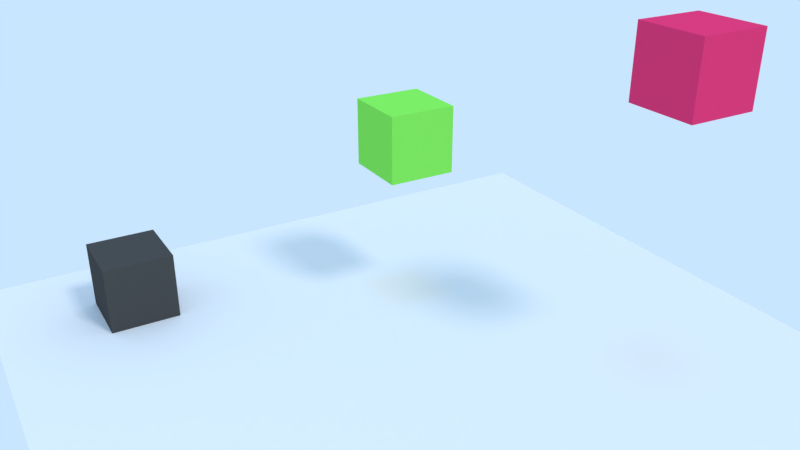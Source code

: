 # Source: resolucao020a.blend  (saved by Blender 2.79.7; exported with 4.5.12 LTS)
import bpy
from mathutils import Matrix  # noqa: F401  (used for matrix-valued properties, if any)

bpy.ops.wm.read_factory_settings(use_empty=True)
scene = bpy.context.scene
scene.name = 'Scene'

# ---- collections
col_collection_1 = bpy.data.collections.new('Collection 1'); scene.collection.children.link(col_collection_1)

# ---- materials (node trees are filled in below, after node groups)
mat_cube = bpy.data.materials.new('Cube')
mat_cube.alpha_threshold = 0.0
mat_cube.use_transparent_shadow = False
mat_cube.diffuse_color = (0.2374, 0.8, 0.1015, 1.0)
mat_cube.roughness = 0.5
mat_cube.line_color = (0.0, 0.0, 0.0, 1.0)
mat_material_001 = bpy.data.materials.new('Material.001')
mat_material_001.alpha_threshold = 0.0
mat_material_001.use_transparent_shadow = False
mat_material_001.diffuse_color = (0.8, 0.04321, 0.1638, 1.0)
mat_material_001.roughness = 0.5
mat_ground = bpy.data.materials.new('Ground')
mat_ground.alpha_threshold = 0.0
mat_ground.use_transparent_shadow = False
mat_ground.roughness = 0.5
mat_ground.line_color = (0.0, 0.0, 0.0, 1.0)
mat_material = bpy.data.materials.new('Material')
mat_material.alpha_threshold = 0.0
mat_material.use_transparent_shadow = False
mat_material.diffuse_color = (0.06997, 0.06997, 0.06997, 1.0)
mat_material.roughness = 0.5

# ---- material node trees

# ---- world
world_world = bpy.data.worlds.new('World'); scene.world = world_world
world_world.color = (0.5853, 0.7879, 1.0)
world_world.use_sun_shadow = False
world_world.sun_shadow_jitter_overblur = 0.0

# ---- cameras
cam_camera = bpy.data.cameras.new('Camera')
cam_camera.clip_end = 100.0
cam_camera.lens = 35.0
cam_camera.sensor_width = 32.0
cam_camera.sensor_height = 18.0
cam_camera.ortho_scale = 7.314
cam_camera.dof.focus_distance = 0.0
cam_camera.dof.aperture_fstop = 128.0

# ---- lights
light_lamp_002 = bpy.data.lights.new('Lamp.002', 'SUN')
light_lamp_002.color = (1.0, 0.2858, 0.003573)
light_lamp_002.transmission_factor = 0.0
light_lamp_002.cutoff_distance = 30.0
light_lamp_002.angle = 0.1993
light_lamp_002.energy = 0.4
light_lamp_002.shadow_buffer_clip_start = 1.001
light_lamp_002.shadow_soft_size = 0.1
light_lamp_002.shadow_cascade_max_distance = 1000.0
light_lamp_001 = bpy.data.lights.new('Lamp.001', 'SUN')
light_lamp_001.color = (0.002057, 0.3427, 1.0)
light_lamp_001.transmission_factor = 0.0
light_lamp_001.cutoff_distance = 30.0
light_lamp_001.angle = 0.1993
light_lamp_001.energy = 0.4
light_lamp_001.shadow_buffer_clip_start = 1.001
light_lamp_001.shadow_soft_size = 0.1
light_lamp_001.shadow_cascade_max_distance = 1000.0
light_sun = bpy.data.lights.new('Sun', 'SUN')
light_sun.transmission_factor = 0.0
light_sun.cutoff_distance = 42.0
light_sun.angle = 0.1993
light_sun.energy = 1.0
light_sun.shadow_buffer_clip_start = 1.001
light_sun.shadow_soft_size = 0.1
light_sun.shadow_cascade_max_distance = 1000.0

# ---- meshes
me_ob = bpy.data.meshes.new('ob')
me_ob.from_pydata([(1.0, 1.0, -1.0), (1.0, -1.0, -1.0), (-1.0, -1.0, -1.0), (-1.0, 1.0, -1.0), (1.0, 1.0, 1.0), (1.0, -1.0, 1.0), (-1.0, -1.0, 1.0), (-1.0, 1.0, 1.0)], [], [(0, 1, 2, 3), (4, 7, 6, 5), (0, 4, 5, 1), (1, 5, 6, 2), (2, 6, 7, 3), (4, 0, 3, 7)])
me_ob.materials.append(mat_cube)
me_ob.use_remesh_preserve_volume = False
me_ob.use_remesh_preserve_attributes = False
me_ob.use_mirror_vertex_groups = False
me_ob.update()
me_p2 = bpy.data.meshes.new('p2')
me_p2.from_pydata([(1.0, 1.0, -1.0), (1.0, -1.0, -1.0), (-1.0, -1.0, -1.0), (-1.0, 1.0, -1.0), (1.0, 1.0, 1.0), (1.0, -1.0, 1.0), (-1.0, -1.0, 1.0), (-1.0, 1.0, 1.0)], [], [(0, 1, 2, 3), (4, 7, 6, 5), (0, 4, 5, 1), (1, 5, 6, 2), (2, 6, 7, 3), (4, 0, 3, 7)])
me_p2.materials.append(mat_material_001)
me_p2.use_remesh_preserve_volume = False
me_p2.use_remesh_preserve_attributes = False
me_p2.use_mirror_vertex_groups = False
me_p2.update()
me_plane = bpy.data.meshes.new('Plane')
me_plane.from_pydata([(-1.0, -1.0, 0.0), (1.0, -1.0, 0.0), (-1.0, 1.0, 0.0), (1.0, 1.0, 0.0)], [], [(0, 1, 3, 2)])
me_plane.materials.append(mat_ground)
me_plane.use_remesh_preserve_volume = False
me_plane.use_remesh_preserve_attributes = False
me_plane.use_mirror_vertex_groups = False
me_plane.update()
me_p1 = bpy.data.meshes.new('p1')
me_p1.from_pydata([(1.0, 1.0, -1.0), (1.0, -1.0, -1.0), (-1.0, -1.0, -1.0), (-1.0, 1.0, -1.0), (1.0, 1.0, 1.0), (1.0, -1.0, 1.0), (-1.0, -1.0, 1.0), (-1.0, 1.0, 1.0)], [], [(0, 1, 2, 3), (4, 7, 6, 5), (0, 4, 5, 1), (1, 5, 6, 2), (2, 6, 7, 3), (4, 0, 3, 7)])
me_p1.materials.append(mat_material)
me_p1.use_remesh_preserve_volume = False
me_p1.use_remesh_preserve_attributes = False
me_p1.use_mirror_vertex_groups = False
me_p1.update()

# ---- objects
ob_empty = bpy.data.objects.new('Empty', None)
ob_ob = bpy.data.objects.new('ob', me_ob)
ob_p2 = bpy.data.objects.new('p2', me_p2)
ob_lamp_002 = bpy.data.objects.new('Lamp.002', light_lamp_002)
ob_lamp_001 = bpy.data.objects.new('Lamp.001', light_lamp_001)
ob_plane = bpy.data.objects.new('Plane', me_plane)
ob_p1 = bpy.data.objects.new('p1', me_p1)
ob_lamp = bpy.data.objects.new('Lamp', light_sun)
ob_camera = bpy.data.objects.new('Camera', cam_camera)

# ---- transforms, parenting, visibility, modifiers, constraints
ob_empty.location = (0.0, 0.0, 0.0)
ob_empty.rotation_euler = (-0.4448, 0.7539, -0.3344)
ob_empty.scale = (7.256, 7.256, 7.256)
ob_empty.empty_display_type = 'SPHERE'
ob_empty.lineart.crease_threshold = 0.0
ob_ob.location = (-3.7, 1.535, 5.041)
ob_ob.lock_rotations_4d = False
ob_ob.empty_display_type = 'ARROWS'
ob_ob.lineart.crease_threshold = 0.0
ob_p2.location = (3.202, 5.308, 8.169)
ob_p2.lock_rotations_4d = False
ob_p2.empty_display_type = 'ARROWS'
ob_p2.lineart.crease_threshold = 0.0
ob_lamp_002.location = (7.781, 4.307, 6.73)
ob_lamp_002.rotation_euler = (3.142, -0.0, 0.0)
ob_lamp_002.lock_rotations_4d = False
ob_lamp_002.empty_display_type = 'ARROWS'
ob_lamp_002.color = (0.0, 0.0, 0.0, 0.0)
ob_lamp_002.lineart.crease_threshold = 0.0
ob_lamp_001.location = (7.781, 4.307, 6.73)
ob_lamp_001.lock_rotations_4d = False
ob_lamp_001.empty_display_type = 'ARROWS'
ob_lamp_001.color = (0.0, 0.0, 0.0, 0.0)
ob_lamp_001.lineart.crease_threshold = 0.0
ob_plane.location = (0.0, 0.0, 0.0)
ob_plane.scale = (10.0, 10.0, 10.0)
ob_plane.lineart.crease_threshold = 0.0
ob_p1.location = (-6.624, -6.054, 1.0)
ob_p1.lock_rotations_4d = False
ob_p1.empty_display_type = 'ARROWS'
ob_p1.lineart.crease_threshold = 0.0
ob_lamp.location = (10.31, 3.409, 14.65)
ob_lamp.rotation_euler = (0.6503, 0.05522, 1.866)
ob_lamp.lock_rotations_4d = False
ob_lamp.empty_display_type = 'ARROWS'
ob_lamp.color = (0.0, 0.0, 0.0, 0.0)
ob_lamp.lineart.crease_threshold = 0.0
ob_camera.location = (16.98, -10.79, 13.47)
ob_camera.rotation_euler = (1.132, -1.706e-06, 1.039)
ob_camera.scale = (1.0, 1.0, 1.0)
ob_camera.lock_rotations_4d = False
ob_camera.empty_display_type = 'ARROWS'
ob_camera.color = (0.0, 0.0, 0.0, 0.0)
ob_camera.display_type = 'WIRE'
ob_camera.lineart.crease_threshold = 0.0

# ---- collection membership
col_collection_1.objects.link(ob_empty)
col_collection_1.objects.link(ob_ob)
col_collection_1.objects.link(ob_p2)
col_collection_1.objects.link(ob_lamp_002)
col_collection_1.objects.link(ob_lamp_001)
col_collection_1.objects.link(ob_plane)
col_collection_1.objects.link(ob_p1)
col_collection_1.objects.link(ob_lamp)
col_collection_1.objects.link(ob_camera)

# ---- scene / render settings (as saved in the file)
scene.camera = ob_camera
scene.frame_start = 1; scene.frame_end = 250; scene.frame_set(1)
scene.render.engine = 'BLENDER_EEVEE_NEXT'
scene.render.resolution_percentage = 50
scene.render.dither_intensity = 0.0
scene.cycles.use_denoising = False
scene.cycles.samples = 128
scene.cycles.sampling_pattern = 'TABULATED_SOBOL'
scene.cycles.use_adaptive_sampling = False
scene.cycles.use_light_tree = False
scene.view_settings.view_transform = 'Standard'
bpy.context.view_layer.update()
